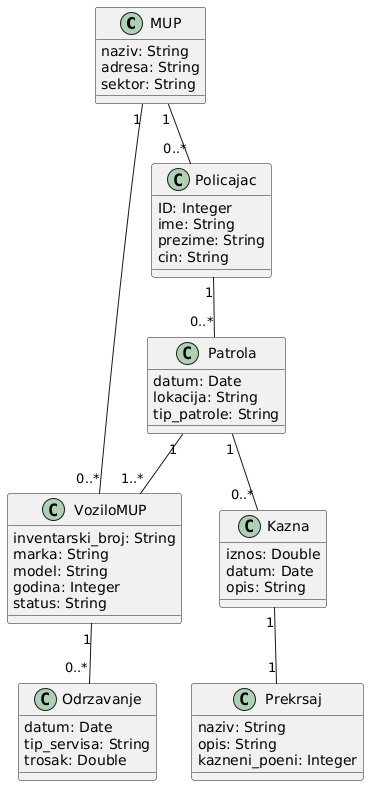

The diagram above was rendered by PlantUML. Its source (embedded in the PNG):
@startuml
' ==== Klase ====
class MUP {
    naziv: String
    adresa: String
    sektor: String
}

class VoziloMUP {
    inventarski_broj: String
    marka: String
    model: String
    godina: Integer
    status: String
}

class Odrzavanje {
    datum: Date
    tip_servisa: String
    trosak: Double
}

class Policajac {
    ID: Integer
    ime: String
    prezime: String
    cin: String
}

class Patrola {
    datum: Date
    lokacija: String
    tip_patrole: String
}

class Kazna {
    iznos: Double
    datum: Date
    opis: String
}

class Prekrsaj {
    naziv: String
    opis: String
    kazneni_poeni: Integer
}

' ==== Asocijacije (veze) ====
MUP "1" -- "0..*" VoziloMUP
VoziloMUP "1" -- "0..*" Odrzavanje
Policajac "1" -- "0..*" Patrola
Patrola "1" -- "0..*" Kazna
Kazna "1" -- "1" Prekrsaj
Patrola "1" -- "1..*" VoziloMUP

' Opcionalna veza ako hoćeš:
MUP "1" -- "0..*" Policajac
@enduml